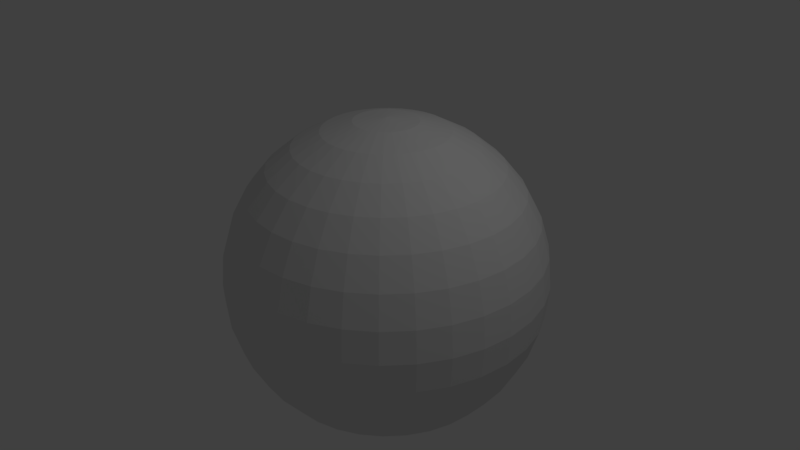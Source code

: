 # Source: Shrinkwrap1.blend  (saved by Blender 2.79.0; exported with 4.5.12 LTS)
import bpy
from mathutils import Matrix  # noqa: F401  (used for matrix-valued properties, if any)

bpy.ops.wm.read_factory_settings(use_empty=True)
scene = bpy.context.scene
scene.name = 'Scene'

# ---- collections
col_collection_1 = bpy.data.collections.new('Collection 1'); scene.collection.children.link(col_collection_1)

# ---- world
world_world = bpy.data.worlds.new('World'); scene.world = world_world
world_world.color = (0.05088, 0.05088, 0.05088)
world_world.use_sun_shadow = False
world_world.sun_shadow_jitter_overblur = 0.0
world_world.cycles.sampling_method = 'MANUAL'

# ---- cameras
cam_camera = bpy.data.cameras.new('Camera')
cam_camera.clip_end = 100.0
cam_camera.lens = 35.0
cam_camera.sensor_width = 32.0
cam_camera.sensor_height = 18.0
cam_camera.ortho_scale = 7.314
cam_camera.dof.focus_distance = 0.0
cam_camera.dof.aperture_fstop = 128.0

# ---- lights
light_lamp = bpy.data.lights.new('Lamp', 'POINT')
light_lamp.transmission_factor = 0.0
light_lamp.cutoff_distance = 30.0
light_lamp.energy = 100.0
light_lamp.shadow_buffer_clip_start = 1.001
light_lamp.shadow_soft_size = 0.1
light_lamp.shadow_maximum_resolution = 0.006
light_lamp.use_absolute_resolution = True

# ---- meshes
me_sphere = bpy.data.meshes.new('Sphere')
me_sphere.from_pydata([(-1.203e-07, 0.4184, 2.104), (-1.203e-07, 0.8208, 1.982), (-1.203e-07, 1.192, 1.783), (-1.203e-07, 1.517, 1.517), (-1.203e-07, 1.783, 1.192), (-1.203e-07, 1.982, 0.8208), (-1.203e-07, 2.104, 0.4184), (-1.203e-07, 2.145, 1.624e-07), (-1.203e-07, 2.104, -0.4184), (-1.203e-07, 1.192, -1.783), (0.08163, 0.4104, 2.104), (0.1601, 0.805, 1.982), (0.2325, 1.169, 1.783), (0.2959, 1.487, 1.517), (0.3479, 1.749, 1.192), (0.3866, 1.943, 0.8208), (0.4104, 2.063, 0.4184), (0.4184, 2.104, 1.624e-07), (0.4104, 2.063, -0.4184), (0.3866, 1.943, -0.8208), (0.3479, 1.749, -1.192), (0.2959, 1.487, -1.517), (0.2325, 1.169, -1.783), (0.1601, 0.805, -1.982), (0.08163, 0.4104, -2.104), (0.1601, 0.3866, 2.104), (0.3141, 0.7583, 1.982), (0.456, 1.101, 1.783), (0.5804, 1.401, 1.517), (0.6825, 1.648, 1.192), (0.7583, 1.831, 0.8208), (0.805, 1.943, 0.4184), (0.8208, 1.982, 1.624e-07), (0.805, 1.943, -0.4184), (0.7583, 1.831, -0.8208), (0.6825, 1.648, -1.192), (0.5804, 1.401, -1.517), (0.456, 1.101, -1.783), (0.3141, 0.7583, -1.982), (0.1601, 0.3866, -2.104), (0.2325, 0.3479, 2.104), (0.456, 0.6825, 1.982), (0.662, 0.9908, 1.783), (0.8426, 1.261, 1.517), (0.9908, 1.483, 1.192), (1.101, 1.648, 0.8208), (1.169, 1.749, 0.4184), (1.192, 1.783, 1.624e-07), (1.169, 1.749, -0.4184), (1.101, 1.648, -0.8208), (0.9908, 1.483, -1.192), (0.8426, 1.261, -1.517), (0.662, 0.9908, -1.783), (0.456, 0.6825, -1.982), (0.2325, 0.3479, -2.104), (0.2959, 0.2959, 2.104), (0.5804, 0.5804, 1.982), (0.8426, 0.8426, 1.783), (1.072, 1.072, 1.517), (1.261, 1.261, 1.192), (1.401, 1.401, 0.8208), (1.487, 1.487, 0.4184), (1.517, 1.517, 1.624e-07), (1.487, 1.487, -0.4184), (1.401, 1.401, -0.8208), (1.261, 1.261, -1.192), (1.072, 1.072, -1.517), (0.8426, 0.8426, -1.783), (0.5804, 0.5804, -1.982), (0.2959, 0.2959, -2.104), (0.3479, 0.2325, 2.104), (0.6825, 0.456, 1.982), (0.9908, 0.662, 1.783), (1.261, 0.8426, 1.517), (1.483, 0.9908, 1.192), (1.648, 1.101, 0.8208), (1.749, 1.169, 0.4184), (1.783, 1.192, 1.624e-07), (1.749, 1.169, -0.4184), (1.648, 1.101, -0.8208), (1.483, 0.9908, -1.192), (1.261, 0.8426, -1.517), (0.9908, 0.662, -1.783), (0.6825, 0.456, -1.982), (0.3479, 0.2325, -2.104), (0.3866, 0.1601, 2.104), (0.7583, 0.3141, 1.982), (1.101, 0.456, 1.783), (1.401, 0.5804, 1.517), (1.648, 0.6825, 1.192), (1.831, 0.7583, 0.8208), (1.943, 0.805, 0.4184), (1.982, 0.8208, 1.624e-07), (1.943, 0.805, -0.4184), (1.831, 0.7583, -0.8208), (1.648, 0.6825, -1.192), (1.401, 0.5804, -1.517), (1.101, 0.456, -1.783), (0.7583, 0.3141, -1.982), (0.3866, 0.1601, -2.104), (0.4104, 0.08163, 2.104), (0.805, 0.1601, 1.982), (1.169, 0.2325, 1.783), (1.487, 0.2959, 1.517), (1.749, 0.3479, 1.192), (1.943, 0.3866, 0.8208), (2.063, 0.4104, 0.4184), (2.104, 0.4184, 1.624e-07), (2.063, 0.4104, -0.4184), (1.943, 0.3866, -0.8208), (1.749, 0.3479, -1.192), (1.487, 0.2959, -1.517), (1.169, 0.2325, -1.783), (0.805, 0.1601, -1.982), (0.4104, 0.08163, -2.104), (0.4184, -4.701e-07, 2.104), (0.8208, -4.541e-07, 1.982), (1.192, -4.381e-07, 1.783), (1.517, -4.541e-07, 1.517), (1.783, -4.86e-07, 1.192), (1.982, -3.582e-07, 0.8208), (2.104, -6.139e-07, 0.4184), (2.145, -5.819e-07, 1.624e-07), (2.104, -6.139e-07, -0.4184), (1.982, -2.623e-07, -0.8208), (1.783, -4.86e-07, -1.192), (1.517, -4.541e-07, -1.517), (1.192, -5.02e-07, -1.783), (0.8208, -4.221e-07, -1.982), (0.4184, -4.301e-07, -2.104), (0.4104, -0.08163, 2.104), (0.805, -0.1601, 1.982), (1.169, -0.2325, 1.783), (1.487, -0.2959, 1.517), (1.749, -0.3479, 1.192), (1.943, -0.3866, 0.8208), (2.063, -0.4104, 0.4184), (2.104, -0.4184, 1.624e-07), (2.063, -0.4104, -0.4184), (1.943, -0.3866, -0.8208), (1.749, -0.3479, -1.192), (1.487, -0.2959, -1.517), (1.169, -0.2325, -1.783), (0.805, -0.1601, -1.982), (0.4104, -0.08163, -2.104), (0.3866, -0.1601, 2.104), (0.7583, -0.3141, 1.982), (1.101, -0.456, 1.783), (1.401, -0.5804, 1.517), (1.648, -0.6825, 1.192), (1.831, -0.7583, 0.8208), (1.943, -0.805, 0.4184), (1.982, -0.8208, 1.624e-07), (1.943, -0.805, -0.4184), (1.831, -0.7583, -0.8208), (1.648, -0.6825, -1.192), (1.401, -0.5804, -1.517), (1.101, -0.456, -1.783), (0.7583, -0.3141, -1.982), (0.3866, -0.1601, -2.104), (0.3479, -0.2325, 2.104), (0.6825, -0.456, 1.982), (0.9908, -0.662, 1.783), (1.261, -0.8426, 1.517), (1.483, -0.9908, 1.192), (1.648, -1.101, 0.8208), (1.749, -1.169, 0.4184), (1.783, -1.192, 1.624e-07), (1.749, -1.169, -0.4184), (1.648, -1.101, -0.8208), (1.483, -0.9908, -1.192), (1.261, -0.8426, -1.517), (0.9908, -0.662, -1.783), (0.6825, -0.456, -1.982), (0.3479, -0.2325, -2.104), (0.2959, -0.2959, 2.104), (0.5804, -0.5804, 1.982), (0.8426, -0.8426, 1.783), (1.072, -1.072, 1.517), (1.261, -1.261, 1.192), (1.401, -1.401, 0.8208), (1.487, -1.487, 0.4184), (1.517, -1.517, 1.624e-07), (1.487, -1.487, -0.4184), (1.401, -1.401, -0.8208), (1.261, -1.261, -1.192), (1.072, -1.072, -1.517), (0.8426, -0.8426, -1.783), (0.5804, -0.5804, -1.982), (0.2959, -0.2959, -2.104), (0.2325, -0.3479, 2.104), (0.456, -0.6825, 1.982), (0.662, -0.9908, 1.783), (0.8426, -1.261, 1.517), (0.9908, -1.483, 1.192), (1.101, -1.648, 0.8208), (1.169, -1.749, 0.4184), (1.192, -1.783, 1.624e-07), (1.169, -1.749, -0.4184), (1.101, -1.648, -0.8208), (0.9908, -1.483, -1.192), (0.8426, -1.261, -1.517), (0.662, -0.9908, -1.783), (0.456, -0.6825, -1.982), (0.2325, -0.3479, -2.104), (-1.203e-07, -4.684e-07, -2.145), (0.1601, -0.3866, 2.104), (0.3141, -0.7583, 1.982), (0.456, -1.101, 1.783), (0.5804, -1.401, 1.517), (0.6825, -1.648, 1.192), (0.7583, -1.831, 0.8208), (0.805, -1.943, 0.4184), (0.8208, -1.982, 1.624e-07), (0.805, -1.943, -0.4184), (0.7583, -1.831, -0.8208), (0.6825, -1.648, -1.192), (0.5804, -1.401, -1.517), (0.456, -1.101, -1.783), (0.3141, -0.7583, -1.982), (0.1601, -0.3866, -2.104), (0.08163, -0.4104, 2.104), (0.1601, -0.805, 1.982), (0.2325, -1.169, 1.783), (0.2959, -1.487, 1.517), (0.3479, -1.749, 1.192), (0.3866, -1.943, 0.8208), (0.4104, -2.063, 0.4184), (0.4184, -2.104, 1.624e-07), (0.4104, -2.063, -0.4184), (0.3866, -1.943, -0.8208), (0.3479, -1.749, -1.192), (0.2959, -1.487, -1.517), (0.2325, -1.169, -1.783), (0.1601, -0.805, -1.982), (0.08163, -0.4104, -2.104), (-1.358e-07, -0.4184, 2.104), (-3.193e-08, -0.8208, 1.982), (-6.389e-08, -1.192, 1.783), (-1.758e-07, -1.517, 1.517), (-3.036e-07, -1.783, 1.192), (1.601e-08, -1.982, 0.8208), (-3.036e-07, -2.104, 0.4184), (-3.356e-07, -2.145, 1.624e-07), (-3.036e-07, -2.104, -0.4184), (1.601e-08, -1.982, -0.8208), (-3.036e-07, -1.783, -1.192), (-1.758e-07, -1.517, -1.517), (-1.438e-07, -1.192, -1.783), (-1.118e-07, -0.8208, -1.982), (-1.118e-07, -0.4184, -2.104), (-0.08163, -0.4104, 2.104), (-0.1601, -0.805, 1.982), (-0.2325, -1.169, 1.783), (-0.2959, -1.487, 1.517), (-0.3479, -1.749, 1.192), (-0.3866, -1.943, 0.8208), (-0.4104, -2.063, 0.4184), (-0.4184, -2.104, 1.624e-07), (-0.4104, -2.063, -0.4184), (-0.3866, -1.943, -0.8208), (-0.3479, -1.749, -1.192), (-0.2959, -1.487, -1.517), (-0.2325, -1.169, -1.783), (-0.1601, -0.805, -1.982), (-0.08163, -0.4104, -2.104), (-0.1601, -0.3866, 2.104), (-0.3141, -0.7583, 1.982), (-0.456, -1.101, 1.783), (-0.5804, -1.401, 1.517), (-0.6825, -1.648, 1.192), (-0.7583, -1.831, 0.8208), (-0.805, -1.943, 0.4184), (-0.8208, -1.982, 1.624e-07), (-0.805, -1.943, -0.4184), (-0.7583, -1.831, -0.8208), (-0.6825, -1.648, -1.192), (-0.5804, -1.401, -1.517), (-0.456, -1.101, -1.783), (-0.3141, -0.7583, -1.982), (-0.1601, -0.3866, -2.104), (-0.2325, -0.3479, 2.104), (-0.456, -0.6825, 1.982), (-0.662, -0.9908, 1.783), (-0.8426, -1.261, 1.517), (-0.9908, -1.483, 1.192), (-1.101, -1.648, 0.8208), (-1.169, -1.749, 0.4184), (-1.192, -1.783, 1.624e-07), (-1.169, -1.749, -0.4184), (-1.101, -1.648, -0.8208), (-0.9908, -1.483, -1.192), (-0.8426, -1.261, -1.517), (-0.662, -0.9908, -1.783), (-0.456, -0.6825, -1.982), (-0.2325, -0.3479, -2.104), (-6.145e-07, -9.625e-07, 2.145), (-0.2959, -0.2959, 2.104), (-0.5804, -0.5804, 1.982), (-0.8426, -0.8426, 1.783), (-1.072, -1.072, 1.517), (-1.261, -1.261, 1.192), (-1.401, -1.401, 0.8208), (-1.487, -1.487, 0.4184), (-1.517, -1.517, 1.624e-07), (-1.487, -1.487, -0.4184), (-1.401, -1.401, -0.8208), (-1.261, -1.261, -1.192), (-1.072, -1.072, -1.517), (-0.8426, -0.8426, -1.783), (-0.5804, -0.5804, -1.982), (-0.2959, -0.2959, -2.104), (-0.3479, -0.2325, 2.104), (-0.6825, -0.456, 1.982), (-0.9908, -0.662, 1.783), (-1.261, -0.8426, 1.517), (-1.483, -0.9908, 1.192), (-1.648, -1.101, 0.8208), (-1.749, -1.169, 0.4184), (-1.783, -1.192, 1.624e-07), (-1.749, -1.169, -0.4184), (-1.648, -1.101, -0.8208), (-1.483, -0.9908, -1.192), (-1.261, -0.8426, -1.517), (-0.9908, -0.662, -1.783), (-0.6825, -0.456, -1.982), (-0.3479, -0.2325, -2.104), (-0.3866, -0.1601, 2.104), (-0.7583, -0.3141, 1.982), (-1.101, -0.456, 1.783), (-1.401, -0.5804, 1.517), (-1.648, -0.6825, 1.192), (-1.831, -0.7583, 0.8208), (-1.943, -0.805, 0.4184), (-1.982, -0.8208, 1.624e-07), (-1.943, -0.805, -0.4184), (-1.831, -0.7583, -0.8208), (-1.648, -0.6825, -1.192), (-1.401, -0.5804, -1.517), (-1.101, -0.456, -1.783), (-0.7583, -0.3141, -1.982), (-0.3866, -0.1601, -2.104), (-0.4104, -0.08163, 2.104), (-0.805, -0.1601, 1.982), (-1.169, -0.2325, 1.783), (-1.487, -0.2959, 1.517), (-1.749, -0.3479, 1.192), (-1.943, -0.3866, 0.8208), (-2.063, -0.4104, 0.4184), (-2.104, -0.4184, 1.624e-07), (-2.063, -0.4104, -0.4184), (-1.943, -0.3866, -0.8208), (-1.749, -0.3479, -1.192), (-1.487, -0.2959, -1.517), (-1.169, -0.2325, -1.783), (-0.805, -0.1601, -1.982), (-0.4104, -0.08163, -2.104), (-0.4184, -4.381e-07, 2.104), (-0.8208, -3.742e-07, 1.982), (-1.192, -3.742e-07, 1.783), (-1.517, -1.664e-07, 1.517), (-1.783, -7.056e-08, 1.192), (-1.982, -4.541e-07, 0.8208), (-2.104, 2.532e-08, 0.4184), (-2.145, -7.056e-08, 1.624e-07), (-2.104, 2.532e-08, -0.4184), (-1.982, -4.541e-07, -0.8208), (-1.783, -7.056e-08, -1.192), (-1.517, -1.664e-07, -1.517), (-1.192, -3.262e-07, -1.783), (-0.8208, -3.103e-07, -1.982), (-0.4184, -4.461e-07, -2.104), (-0.4104, 0.08163, 2.104), (-0.805, 0.1601, 1.982), (-1.169, 0.2325, 1.783), (-1.487, 0.2959, 1.517), (-1.749, 0.3479, 1.192), (-1.943, 0.3866, 0.8208), (-2.063, 0.4104, 0.4184), (-2.104, 0.4184, 1.624e-07), (-2.063, 0.4104, -0.4184), (-1.943, 0.3866, -0.8208), (-1.749, 0.3479, -1.192), (-1.487, 0.2959, -1.517), (-1.169, 0.2325, -1.783), (-0.805, 0.1601, -1.982), (-0.4104, 0.08163, -2.104), (-0.3866, 0.1601, 2.104), (-0.7583, 0.3141, 1.982), (-1.101, 0.456, 1.783), (-1.401, 0.5804, 1.517), (-1.648, 0.6825, 1.192), (-1.831, 0.7583, 0.8208), (-1.943, 0.805, 0.4184), (-1.982, 0.8208, 1.624e-07), (-1.943, 0.805, -0.4184), (-1.831, 0.7583, -0.8208), (-1.648, 0.6825, -1.192), (-1.401, 0.5804, -1.517), (-1.101, 0.456, -1.783), (-0.7583, 0.3141, -1.982), (-0.3866, 0.1601, -2.104), (-0.3479, 0.2325, 2.104), (-0.6825, 0.456, 1.982), (-0.9908, 0.662, 1.783), (-1.261, 0.8426, 1.517), (-1.483, 0.9908, 1.192), (-1.648, 1.101, 0.8208), (-1.749, 1.169, 0.4184), (-1.783, 1.192, 1.624e-07), (-1.749, 1.169, -0.4184), (-1.648, 1.101, -0.8208), (-1.483, 0.9908, -1.192), (-1.261, 0.8426, -1.517), (-0.9908, 0.662, -1.783), (-0.6825, 0.456, -1.982), (-0.3479, 0.2325, -2.104), (-0.2959, 0.2959, 2.104), (-0.5804, 0.5804, 1.982), (-0.8426, 0.8426, 1.783), (-1.072, 1.072, 1.517), (-1.261, 1.261, 1.192), (-1.401, 1.401, 0.8208), (-1.487, 1.487, 0.4184), (-1.517, 1.517, 1.624e-07), (-1.487, 1.487, -0.4184), (-1.401, 1.401, -0.8208), (-1.261, 1.261, -1.192), (-1.072, 1.072, -1.517), (-0.8426, 0.8426, -1.783), (-0.5804, 0.5804, -1.982), (-0.2959, 0.2959, -2.104), (-0.2325, 0.3479, 2.104), (-0.456, 0.6825, 1.982), (-0.662, 0.9908, 1.783), (-0.8426, 1.261, 1.517), (-0.9908, 1.483, 1.192), (-1.101, 1.648, 0.8208), (-1.169, 1.749, 0.4184), (-1.192, 1.783, 1.624e-07), (-1.169, 1.749, -0.4184), (-1.101, 1.648, -0.8208), (-0.9908, 1.483, -1.192), (-0.8426, 1.261, -1.517), (-0.662, 0.9908, -1.783), (-0.456, 0.6825, -1.982), (-0.2325, 0.3479, -2.104), (-0.1601, 0.3866, 2.104), (-0.3141, 0.7583, 1.982), (-0.456, 1.101, 1.783), (-0.5804, 1.401, 1.517), (-0.6825, 1.648, 1.192), (-0.7583, 1.831, 0.8208), (-0.805, 1.943, 0.4184), (-0.8208, 1.982, 1.624e-07), (-0.805, 1.943, -0.4184), (-0.7583, 1.831, -0.8208), (-0.6825, 1.648, -1.192), (-0.5804, 1.401, -1.517), (-0.456, 1.101, -1.783), (-0.3141, 0.7583, -1.982), (-0.1601, 0.3866, -2.104), (-0.08163, 0.4104, 2.104), (-0.1601, 0.805, 1.982), (-0.2325, 1.169, 1.783), (-0.2959, 1.487, 1.517), (-0.3479, 1.749, 1.192), (-0.3866, 1.943, 0.8208), (-0.4104, 2.063, 0.4184), (-0.4184, 2.104, 1.624e-07), (-0.4104, 2.063, -0.4184), (-0.3866, 1.943, -0.8208), (-0.3479, 1.749, -1.192), (-0.2959, 1.487, -1.517), (-0.2325, 1.169, -1.783), (-0.1601, 0.805, -1.982), (-0.08163, 0.4104, -2.104), (1.601e-08, 1.982, -0.8208), (4.634e-07, 1.783, -1.192), (2.078e-07, 1.517, -1.517), (4.797e-08, 0.8208, -1.982), (-8.786e-08, 0.4184, -2.104)], [], [(9, 479, 21, 22), (5, 4, 14, 15), (480, 9, 22, 23), (6, 5, 15, 16), (481, 480, 23, 24), (7, 6, 16, 17), (0, 296, 10), (205, 481, 24), (8, 7, 17, 18), (1, 0, 10, 11), (477, 8, 18, 19), (2, 1, 11, 12), (478, 477, 19, 20), (3, 2, 12, 13), (479, 478, 20, 21), (4, 3, 13, 14), (21, 20, 35, 36), (14, 13, 28, 29), (22, 21, 36, 37), (15, 14, 29, 30), (23, 22, 37, 38), (16, 15, 30, 31), (24, 23, 38, 39), (17, 16, 31, 32), (10, 296, 25), (205, 24, 39), (18, 17, 32, 33), (11, 10, 25, 26), (19, 18, 33, 34), (12, 11, 26, 27), (20, 19, 34, 35), (13, 12, 27, 28), (25, 296, 40), (205, 39, 54), (33, 32, 47, 48), (26, 25, 40, 41), (34, 33, 48, 49), (27, 26, 41, 42), (35, 34, 49, 50), (28, 27, 42, 43), (36, 35, 50, 51), (29, 28, 43, 44), (37, 36, 51, 52), (30, 29, 44, 45), (38, 37, 52, 53), (31, 30, 45, 46), (39, 38, 53, 54), (32, 31, 46, 47), (44, 43, 58, 59), (52, 51, 66, 67), (45, 44, 59, 60), (53, 52, 67, 68), (46, 45, 60, 61), (54, 53, 68, 69), (47, 46, 61, 62), (40, 296, 55), (205, 54, 69), (48, 47, 62, 63), (41, 40, 55, 56), (49, 48, 63, 64), (42, 41, 56, 57), (50, 49, 64, 65), (43, 42, 57, 58), (51, 50, 65, 66), (63, 62, 77, 78), (56, 55, 70, 71), (64, 63, 78, 79), (57, 56, 71, 72), (65, 64, 79, 80), (58, 57, 72, 73), (66, 65, 80, 81), (59, 58, 73, 74), (67, 66, 81, 82), (60, 59, 74, 75), (68, 67, 82, 83), (61, 60, 75, 76), (69, 68, 83, 84), (62, 61, 76, 77), (55, 296, 70), (205, 69, 84), (82, 81, 96, 97), (75, 74, 89, 90), (83, 82, 97, 98), (76, 75, 90, 91), (84, 83, 98, 99), (77, 76, 91, 92), (70, 296, 85), (205, 84, 99), (78, 77, 92, 93), (71, 70, 85, 86), (79, 78, 93, 94), (72, 71, 86, 87), (80, 79, 94, 95), (73, 72, 87, 88), (81, 80, 95, 96), (74, 73, 88, 89), (86, 85, 100, 101), (94, 93, 108, 109), (87, 86, 101, 102), (95, 94, 109, 110), (88, 87, 102, 103), (96, 95, 110, 111), (89, 88, 103, 104), (97, 96, 111, 112), (90, 89, 104, 105), (98, 97, 112, 113), (91, 90, 105, 106), (99, 98, 113, 114), (92, 91, 106, 107), (85, 296, 100), (205, 99, 114), (93, 92, 107, 108), (105, 104, 119, 120), (113, 112, 127, 128), (106, 105, 120, 121), (114, 113, 128, 129), (107, 106, 121, 122), (100, 296, 115), (205, 114, 129), (108, 107, 122, 123), (101, 100, 115, 116), (109, 108, 123, 124), (102, 101, 116, 117), (110, 109, 124, 125), (103, 102, 117, 118), (111, 110, 125, 126), (104, 103, 118, 119), (112, 111, 126, 127), (124, 123, 138, 139), (117, 116, 131, 132), (125, 124, 139, 140), (118, 117, 132, 133), (126, 125, 140, 141), (119, 118, 133, 134), (127, 126, 141, 142), (120, 119, 134, 135), (128, 127, 142, 143), (121, 120, 135, 136), (129, 128, 143, 144), (122, 121, 136, 137), (115, 296, 130), (205, 129, 144), (123, 122, 137, 138), (116, 115, 130, 131), (143, 142, 157, 158), (136, 135, 150, 151), (144, 143, 158, 159), (137, 136, 151, 152), (130, 296, 145), (205, 144, 159), (138, 137, 152, 153), (131, 130, 145, 146), (139, 138, 153, 154), (132, 131, 146, 147), (140, 139, 154, 155), (133, 132, 147, 148), (141, 140, 155, 156), (134, 133, 148, 149), (142, 141, 156, 157), (135, 134, 149, 150), (155, 154, 169, 170), (148, 147, 162, 163), (156, 155, 170, 171), (149, 148, 163, 164), (157, 156, 171, 172), (150, 149, 164, 165), (158, 157, 172, 173), (151, 150, 165, 166), (159, 158, 173, 174), (152, 151, 166, 167), (145, 296, 160), (205, 159, 174), (153, 152, 167, 168), (146, 145, 160, 161), (154, 153, 168, 169), (147, 146, 161, 162), (174, 173, 188, 189), (167, 166, 181, 182), (160, 296, 175), (205, 174, 189), (168, 167, 182, 183), (161, 160, 175, 176), (169, 168, 183, 184), (162, 161, 176, 177), (170, 169, 184, 185), (163, 162, 177, 178), (171, 170, 185, 186), (164, 163, 178, 179), (172, 171, 186, 187), (165, 164, 179, 180), (173, 172, 187, 188), (166, 165, 180, 181), (178, 177, 192, 193), (186, 185, 200, 201), (179, 178, 193, 194), (187, 186, 201, 202), (180, 179, 194, 195), (188, 187, 202, 203), (181, 180, 195, 196), (189, 188, 203, 204), (182, 181, 196, 197), (175, 296, 190), (205, 189, 204), (183, 182, 197, 198), (176, 175, 190, 191), (184, 183, 198, 199), (177, 176, 191, 192), (185, 184, 199, 200), (197, 196, 212, 213), (190, 296, 206), (205, 204, 220), (198, 197, 213, 214), (191, 190, 206, 207), (199, 198, 214, 215), (192, 191, 207, 208), (200, 199, 215, 216), (193, 192, 208, 209), (201, 200, 216, 217), (194, 193, 209, 210), (202, 201, 217, 218), (195, 194, 210, 211), (203, 202, 218, 219), (196, 195, 211, 212), (204, 203, 219, 220), (217, 216, 231, 232), (210, 209, 224, 225), (218, 217, 232, 233), (211, 210, 225, 226), (219, 218, 233, 234), (212, 211, 226, 227), (220, 219, 234, 235), (213, 212, 227, 228), (206, 296, 221), (205, 220, 235), (214, 213, 228, 229), (207, 206, 221, 222), (215, 214, 229, 230), (208, 207, 222, 223), (216, 215, 230, 231), (209, 208, 223, 224), (221, 296, 236), (205, 235, 250), (229, 228, 243, 244), (222, 221, 236, 237), (230, 229, 244, 245), (223, 222, 237, 238), (231, 230, 245, 246), (224, 223, 238, 239), (232, 231, 246, 247), (225, 224, 239, 240), (233, 232, 247, 248), (226, 225, 240, 241), (234, 233, 248, 249), (227, 226, 241, 242), (235, 234, 249, 250), (228, 227, 242, 243), (240, 239, 254, 255), (248, 247, 262, 263), (241, 240, 255, 256), (249, 248, 263, 264), (242, 241, 256, 257), (250, 249, 264, 265), (243, 242, 257, 258), (236, 296, 251), (205, 250, 265), (244, 243, 258, 259), (237, 236, 251, 252), (245, 244, 259, 260), (238, 237, 252, 253), (246, 245, 260, 261), (239, 238, 253, 254), (247, 246, 261, 262), (259, 258, 273, 274), (252, 251, 266, 267), (260, 259, 274, 275), (253, 252, 267, 268), (261, 260, 275, 276), (254, 253, 268, 269), (262, 261, 276, 277), (255, 254, 269, 270), (263, 262, 277, 278), (256, 255, 270, 271), (264, 263, 278, 279), (257, 256, 271, 272), (265, 264, 279, 280), (258, 257, 272, 273), (251, 296, 266), (205, 265, 280), (278, 277, 292, 293), (271, 270, 285, 286), (279, 278, 293, 294), (272, 271, 286, 287), (280, 279, 294, 295), (273, 272, 287, 288), (266, 296, 281), (205, 280, 295), (274, 273, 288, 289), (267, 266, 281, 282), (275, 274, 289, 290), (268, 267, 282, 283), (276, 275, 290, 291), (269, 268, 283, 284), (277, 276, 291, 292), (270, 269, 284, 285), (290, 289, 305, 306), (283, 282, 298, 299), (291, 290, 306, 307), (284, 283, 299, 300), (292, 291, 307, 308), (285, 284, 300, 301), (293, 292, 308, 309), (286, 285, 301, 302), (294, 293, 309, 310), (287, 286, 302, 303), (295, 294, 310, 311), (288, 287, 303, 304), (281, 296, 297), (205, 295, 311), (289, 288, 304, 305), (282, 281, 297, 298), (310, 309, 324, 325), (303, 302, 317, 318), (311, 310, 325, 326), (304, 303, 318, 319), (297, 296, 312), (205, 311, 326), (305, 304, 319, 320), (298, 297, 312, 313), (306, 305, 320, 321), (299, 298, 313, 314), (307, 306, 321, 322), (300, 299, 314, 315), (308, 307, 322, 323), (301, 300, 315, 316), (309, 308, 323, 324), (302, 301, 316, 317), (314, 313, 328, 329), (322, 321, 336, 337), (315, 314, 329, 330), (323, 322, 337, 338), (316, 315, 330, 331), (324, 323, 338, 339), (317, 316, 331, 332), (325, 324, 339, 340), (318, 317, 332, 333), (326, 325, 340, 341), (319, 318, 333, 334), (312, 296, 327), (205, 326, 341), (320, 319, 334, 335), (313, 312, 327, 328), (321, 320, 335, 336), (333, 332, 347, 348), (341, 340, 355, 356), (334, 333, 348, 349), (327, 296, 342), (205, 341, 356), (335, 334, 349, 350), (328, 327, 342, 343), (336, 335, 350, 351), (329, 328, 343, 344), (337, 336, 351, 352), (330, 329, 344, 345), (338, 337, 352, 353), (331, 330, 345, 346), (339, 338, 353, 354), (332, 331, 346, 347), (340, 339, 354, 355), (352, 351, 366, 367), (345, 344, 359, 360), (353, 352, 367, 368), (346, 345, 360, 361), (354, 353, 368, 369), (347, 346, 361, 362), (355, 354, 369, 370), (348, 347, 362, 363), (356, 355, 370, 371), (349, 348, 363, 364), (342, 296, 357), (205, 356, 371), (350, 349, 364, 365), (343, 342, 357, 358), (351, 350, 365, 366), (344, 343, 358, 359), (371, 370, 385, 386), (364, 363, 378, 379), (357, 296, 372), (205, 371, 386), (365, 364, 379, 380), (358, 357, 372, 373), (366, 365, 380, 381), (359, 358, 373, 374), (367, 366, 381, 382), (360, 359, 374, 375), (368, 367, 382, 383), (361, 360, 375, 376), (369, 368, 383, 384), (362, 361, 376, 377), (370, 369, 384, 385), (363, 362, 377, 378), (375, 374, 389, 390), (383, 382, 397, 398), (376, 375, 390, 391), (384, 383, 398, 399), (377, 376, 391, 392), (385, 384, 399, 400), (378, 377, 392, 393), (386, 385, 400, 401), (379, 378, 393, 394), (372, 296, 387), (205, 386, 401), (380, 379, 394, 395), (373, 372, 387, 388), (381, 380, 395, 396), (374, 373, 388, 389), (382, 381, 396, 397), (394, 393, 408, 409), (387, 296, 402), (205, 401, 416), (395, 394, 409, 410), (388, 387, 402, 403), (396, 395, 410, 411), (389, 388, 403, 404), (397, 396, 411, 412), (390, 389, 404, 405), (398, 397, 412, 413), (391, 390, 405, 406), (399, 398, 413, 414), (392, 391, 406, 407), (400, 399, 414, 415), (393, 392, 407, 408), (401, 400, 415, 416), (413, 412, 427, 428), (406, 405, 420, 421), (414, 413, 428, 429), (407, 406, 421, 422), (415, 414, 429, 430), (408, 407, 422, 423), (416, 415, 430, 431), (409, 408, 423, 424), (402, 296, 417), (205, 416, 431), (410, 409, 424, 425), (403, 402, 417, 418), (411, 410, 425, 426), (404, 403, 418, 419), (412, 411, 426, 427), (405, 404, 419, 420), (205, 431, 446), (425, 424, 439, 440), (418, 417, 432, 433), (426, 425, 440, 441), (419, 418, 433, 434), (427, 426, 441, 442), (420, 419, 434, 435), (428, 427, 442, 443), (421, 420, 435, 436), (429, 428, 443, 444), (422, 421, 436, 437), (430, 429, 444, 445), (423, 422, 437, 438), (431, 430, 445, 446), (424, 423, 438, 439), (417, 296, 432), (444, 443, 458, 459), (437, 436, 451, 452), (445, 444, 459, 460), (438, 437, 452, 453), (446, 445, 460, 461), (439, 438, 453, 454), (432, 296, 447), (205, 446, 461), (440, 439, 454, 455), (433, 432, 447, 448), (441, 440, 455, 456), (434, 433, 448, 449), (442, 441, 456, 457), (435, 434, 449, 450), (443, 442, 457, 458), (436, 435, 450, 451), (448, 447, 462, 463), (456, 455, 470, 471), (449, 448, 463, 464), (457, 456, 471, 472), (450, 449, 464, 465), (458, 457, 472, 473), (451, 450, 465, 466), (459, 458, 473, 474), (452, 451, 466, 467), (460, 459, 474, 475), (453, 452, 467, 468), (461, 460, 475, 476), (454, 453, 468, 469), (447, 296, 462), (205, 461, 476), (455, 454, 469, 470), (467, 466, 4, 5), (475, 474, 9, 480), (468, 467, 5, 6), (476, 475, 480, 481), (469, 468, 6, 7), (462, 296, 0), (205, 476, 481), (470, 469, 7, 8), (463, 462, 0, 1), (471, 470, 8, 477), (464, 463, 1, 2), (472, 471, 477, 478), (465, 464, 2, 3), (473, 472, 478, 479), (466, 465, 3, 4), (474, 473, 479, 9)])
me_sphere.use_remesh_preserve_volume = False
me_sphere.use_remesh_preserve_attributes = False
me_sphere.use_mirror_vertex_groups = False
me_sphere.update()

# ---- objects
ob_sphere = bpy.data.objects.new('Sphere', me_sphere)
ob_lamp = bpy.data.objects.new('Lamp', light_lamp)
ob_camera = bpy.data.objects.new('Camera', cam_camera)

# ---- transforms, parenting, visibility, modifiers, constraints
ob_sphere.location = (0.0, 0.3105, -0.37)
ob_sphere.lineart.crease_threshold = 0.0
ob_lamp.location = (4.076, 1.005, 5.904)
ob_lamp.rotation_euler = (0.6503, 0.05522, 1.866)
ob_lamp.lock_rotations_4d = False
ob_lamp.empty_display_type = 'ARROWS'
ob_lamp.color = (0.0, 0.0, 0.0, 0.0)
ob_lamp.lineart.crease_threshold = 0.0
ob_camera.location = (7.481, -6.508, 5.344)
ob_camera.rotation_euler = (1.109, 0.0, 0.8149)
ob_camera.lock_rotations_4d = False
ob_camera.empty_display_type = 'ARROWS'
ob_camera.color = (0.0, 0.0, 0.0, 0.0)
ob_camera.display_type = 'WIRE'
ob_camera.lineart.crease_threshold = 0.0

# ---- collection membership
col_collection_1.objects.link(ob_sphere)
col_collection_1.objects.link(ob_lamp)
col_collection_1.objects.link(ob_camera)

# ---- scene / render settings (as saved in the file)
scene.camera = ob_camera
scene.frame_start = 1; scene.frame_end = 80; scene.frame_set(1)
scene.render.engine = 'BLENDER_EEVEE_NEXT'
scene.render.resolution_percentage = 50
scene.render.dither_intensity = 0.0
scene.cycles.use_denoising = False
scene.cycles.samples = 128
scene.cycles.sampling_pattern = 'TABULATED_SOBOL'
scene.cycles.use_adaptive_sampling = False
scene.cycles.use_light_tree = False
scene.cycles.blur_glossy = 0.0
scene.cycles.sample_clamp_indirect = 0.0
scene.view_settings.view_transform = 'Standard'
bpy.context.view_layer.update()

